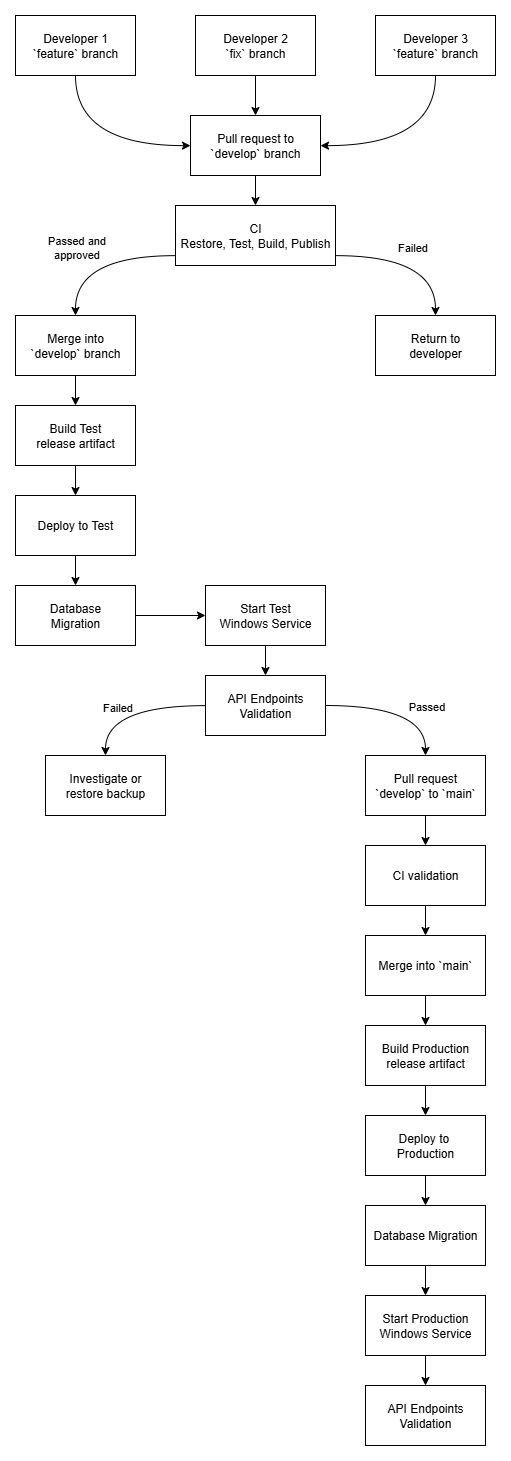

The diagram above was exported from draw.io. Its source (the exported page's mxGraphModel, read from the mxfile embedded in the PNG):
<mxGraphModel dx="3674" dy="2403" grid="1" gridSize="10" guides="1" tooltips="1" connect="1" arrows="1" fold="1" page="0" pageScale="1" pageWidth="1169" pageHeight="827" math="0" shadow="0">
  <root>
    <mxCell id="0" />
    <mxCell id="1" parent="0" />
    <mxCell id="2" style="rounded=0;orthogonalLoop=1;jettySize=auto;html=1;edgeStyle=orthogonalEdgeStyle;curved=1;" edge="1" source="3" target="9" parent="1">
      <mxGeometry relative="1" as="geometry">
        <Array as="points">
          <mxPoint x="620" y="1020" />
        </Array>
      </mxGeometry>
    </mxCell>
    <mxCell id="3" value="Developer 1&lt;div&gt;`feature` branch&lt;/div&gt;" style="rounded=0;whiteSpace=wrap;html=1;" vertex="1" parent="1">
      <mxGeometry x="560" y="890" width="120" height="60" as="geometry" />
    </mxCell>
    <mxCell id="4" style="edgeStyle=orthogonalEdgeStyle;rounded=0;orthogonalLoop=1;jettySize=auto;html=1;" edge="1" source="5" target="9" parent="1">
      <mxGeometry relative="1" as="geometry" />
    </mxCell>
    <mxCell id="5" value="Developer 2&lt;div&gt;`fix` branch&lt;/div&gt;" style="rounded=0;whiteSpace=wrap;html=1;" vertex="1" parent="1">
      <mxGeometry x="740" y="890" width="120" height="60" as="geometry" />
    </mxCell>
    <mxCell id="6" style="edgeStyle=orthogonalEdgeStyle;rounded=0;orthogonalLoop=1;jettySize=auto;html=1;curved=1;" edge="1" source="7" target="9" parent="1">
      <mxGeometry relative="1" as="geometry">
        <Array as="points">
          <mxPoint x="980" y="1020" />
        </Array>
      </mxGeometry>
    </mxCell>
    <mxCell id="7" value="Developer 3&lt;div&gt;`feature` branch&lt;/div&gt;" style="rounded=0;whiteSpace=wrap;html=1;" vertex="1" parent="1">
      <mxGeometry x="920" y="890" width="120" height="60" as="geometry" />
    </mxCell>
    <mxCell id="8" style="edgeStyle=orthogonalEdgeStyle;rounded=0;orthogonalLoop=1;jettySize=auto;html=1;" edge="1" source="9" target="14" parent="1">
      <mxGeometry relative="1" as="geometry" />
    </mxCell>
    <mxCell id="9" value="Pull request to `develop` branch" style="rounded=0;whiteSpace=wrap;html=1;" vertex="1" parent="1">
      <mxGeometry x="735" y="990" width="130" height="60" as="geometry" />
    </mxCell>
    <mxCell id="10" style="edgeStyle=orthogonalEdgeStyle;rounded=0;orthogonalLoop=1;jettySize=auto;html=1;curved=1;" edge="1" source="14" target="15" parent="1">
      <mxGeometry relative="1" as="geometry">
        <Array as="points">
          <mxPoint x="980" y="1130" />
        </Array>
      </mxGeometry>
    </mxCell>
    <mxCell id="11" value="Failed" style="edgeLabel;html=1;align=center;verticalAlign=middle;resizable=0;points=[];" vertex="1" connectable="0" parent="10">
      <mxGeometry x="0.1649" y="-20" relative="1" as="geometry">
        <mxPoint x="-19" y="-30" as="offset" />
      </mxGeometry>
    </mxCell>
    <mxCell id="12" style="edgeStyle=orthogonalEdgeStyle;rounded=0;orthogonalLoop=1;jettySize=auto;html=1;curved=1;entryX=0.5;entryY=0;entryDx=0;entryDy=0;" edge="1" source="14" target="17" parent="1">
      <mxGeometry relative="1" as="geometry">
        <Array as="points">
          <mxPoint x="620" y="1130" />
        </Array>
        <mxPoint x="670" y="1190" as="targetPoint" />
      </mxGeometry>
    </mxCell>
    <mxCell id="13" value="Passed and&lt;div&gt;approved&lt;/div&gt;" style="edgeLabel;html=1;align=center;verticalAlign=middle;resizable=0;points=[];" vertex="1" connectable="0" parent="12">
      <mxGeometry x="0.2511" y="13" relative="1" as="geometry">
        <mxPoint x="-13" y="-10" as="offset" />
      </mxGeometry>
    </mxCell>
    <mxCell id="14" value="CI&lt;div&gt;Restore, Test, Build, Publish&lt;/div&gt;" style="rounded=0;whiteSpace=wrap;html=1;" vertex="1" parent="1">
      <mxGeometry x="720" y="1080" width="160" height="60" as="geometry" />
    </mxCell>
    <mxCell id="15" value="Return to&lt;div&gt;developer&lt;/div&gt;" style="rounded=0;whiteSpace=wrap;html=1;" vertex="1" parent="1">
      <mxGeometry x="920" y="1190" width="120" height="60" as="geometry" />
    </mxCell>
    <mxCell id="16" style="edgeStyle=orthogonalEdgeStyle;rounded=0;orthogonalLoop=1;jettySize=auto;html=1;" edge="1" source="17" target="19" parent="1">
      <mxGeometry relative="1" as="geometry" />
    </mxCell>
    <mxCell id="17" value="Merge into&lt;div&gt;`develop` branch&lt;/div&gt;" style="rounded=0;whiteSpace=wrap;html=1;" vertex="1" parent="1">
      <mxGeometry x="560" y="1190" width="120" height="60" as="geometry" />
    </mxCell>
    <mxCell id="18" style="edgeStyle=orthogonalEdgeStyle;rounded=0;orthogonalLoop=1;jettySize=auto;html=1;" edge="1" source="19" target="21" parent="1">
      <mxGeometry relative="1" as="geometry" />
    </mxCell>
    <mxCell id="19" value="Build Test&lt;div&gt;release artifact&lt;/div&gt;" style="rounded=0;whiteSpace=wrap;html=1;" vertex="1" parent="1">
      <mxGeometry x="560" y="1280" width="120" height="60" as="geometry" />
    </mxCell>
    <mxCell id="20" style="edgeStyle=orthogonalEdgeStyle;rounded=0;orthogonalLoop=1;jettySize=auto;html=1;" edge="1" source="21" target="23" parent="1">
      <mxGeometry relative="1" as="geometry" />
    </mxCell>
    <mxCell id="21" value="Deploy to Test" style="rounded=0;whiteSpace=wrap;html=1;" vertex="1" parent="1">
      <mxGeometry x="560" y="1370" width="120" height="60" as="geometry" />
    </mxCell>
    <mxCell id="22" style="edgeStyle=orthogonalEdgeStyle;rounded=0;orthogonalLoop=1;jettySize=auto;html=1;" edge="1" source="23" target="25" parent="1">
      <mxGeometry relative="1" as="geometry" />
    </mxCell>
    <mxCell id="23" value="Database&lt;div&gt;Migration&lt;/div&gt;" style="rounded=0;whiteSpace=wrap;html=1;" vertex="1" parent="1">
      <mxGeometry x="560" y="1460" width="120" height="60" as="geometry" />
    </mxCell>
    <mxCell id="24" style="edgeStyle=orthogonalEdgeStyle;rounded=0;orthogonalLoop=1;jettySize=auto;html=1;" edge="1" source="25" target="30" parent="1">
      <mxGeometry relative="1" as="geometry" />
    </mxCell>
    <mxCell id="25" value="Start Test&lt;div&gt;Windows Service&lt;/div&gt;" style="rounded=0;whiteSpace=wrap;html=1;" vertex="1" parent="1">
      <mxGeometry x="750" y="1460" width="120" height="60" as="geometry" />
    </mxCell>
    <mxCell id="26" style="rounded=0;orthogonalLoop=1;jettySize=auto;html=1;exitX=1;exitY=0.5;exitDx=0;exitDy=0;edgeStyle=orthogonalEdgeStyle;curved=1;" edge="1" source="30" target="32" parent="1">
      <mxGeometry relative="1" as="geometry" />
    </mxCell>
    <mxCell id="27" value="Passed" style="edgeLabel;html=1;align=center;verticalAlign=middle;resizable=0;points=[];" vertex="1" connectable="0" parent="26">
      <mxGeometry x="-0.3524" y="-15" relative="1" as="geometry">
        <mxPoint x="51" y="-15" as="offset" />
      </mxGeometry>
    </mxCell>
    <mxCell id="28" style="rounded=0;orthogonalLoop=1;jettySize=auto;html=1;entryX=0.5;entryY=0;entryDx=0;entryDy=0;edgeStyle=orthogonalEdgeStyle;curved=1;" edge="1" source="30" target="33" parent="1">
      <mxGeometry relative="1" as="geometry" />
    </mxCell>
    <mxCell id="29" value="Failed" style="edgeLabel;html=1;align=center;verticalAlign=middle;resizable=0;points=[];" vertex="1" connectable="0" parent="28">
      <mxGeometry x="0.226" y="15" relative="1" as="geometry">
        <mxPoint x="2" y="-15" as="offset" />
      </mxGeometry>
    </mxCell>
    <mxCell id="30" value="API Endpoints&lt;div&gt;Validation&lt;span style=&quot;color: rgba(0, 0, 0, 0); font-family: monospace; font-size: 0px; text-align: start; text-wrap-mode: nowrap; background-color: transparent;&quot;&gt;%3CmxGraphModel%3E%3Croot%3E%3CmxCell%20id%3D%220%22%2F%3E%3CmxCell%20id%3D%221%22%20parent%3D%220%22%2F%3E%3CmxCell%20id%3D%222%22%20value%3D%22Start%20Test%26lt%3Bdiv%26gt%3BWindows%20Service%26lt%3B%2Fdiv%26gt%3B%22%20style%3D%22rounded%3D0%3BwhiteSpace%3Dwrap%3Bhtml%3D1%3B%22%20vertex%3D%221%22%20parent%3D%221%22%3E%3CmxGeometry%20x%3D%221990%22%20y%3D%22420%22%20width%3D%22120%22%20height%3D%2260%22%20as%3D%22geometry%22%2F%3E%3C%2FmxCell%3E%3C%2Froot%3E%3C%2FmxGraphModel%3E&lt;/span&gt;&lt;/div&gt;" style="rounded=0;whiteSpace=wrap;html=1;" vertex="1" parent="1">
      <mxGeometry x="750" y="1550" width="120" height="60" as="geometry" />
    </mxCell>
    <mxCell id="31" style="edgeStyle=orthogonalEdgeStyle;rounded=0;orthogonalLoop=1;jettySize=auto;html=1;" edge="1" source="32" target="35" parent="1">
      <mxGeometry relative="1" as="geometry" />
    </mxCell>
    <mxCell id="32" value="Pull request&lt;div&gt;`develop` to `main`&lt;/div&gt;" style="rounded=0;whiteSpace=wrap;html=1;" vertex="1" parent="1">
      <mxGeometry x="910" y="1630" width="120" height="60" as="geometry" />
    </mxCell>
    <mxCell id="33" value="Investigate or&lt;div&gt;restore backup&lt;/div&gt;" style="rounded=0;whiteSpace=wrap;html=1;" vertex="1" parent="1">
      <mxGeometry x="590" y="1630" width="120" height="60" as="geometry" />
    </mxCell>
    <mxCell id="34" style="edgeStyle=orthogonalEdgeStyle;rounded=0;orthogonalLoop=1;jettySize=auto;html=1;" edge="1" source="35" target="37" parent="1">
      <mxGeometry relative="1" as="geometry" />
    </mxCell>
    <mxCell id="35" value="CI validation" style="rounded=0;whiteSpace=wrap;html=1;" vertex="1" parent="1">
      <mxGeometry x="910" y="1720" width="120" height="60" as="geometry" />
    </mxCell>
    <mxCell id="36" style="edgeStyle=orthogonalEdgeStyle;rounded=0;orthogonalLoop=1;jettySize=auto;html=1;" edge="1" source="37" target="39" parent="1">
      <mxGeometry relative="1" as="geometry" />
    </mxCell>
    <mxCell id="37" value="Merge into `main`" style="rounded=0;whiteSpace=wrap;html=1;" vertex="1" parent="1">
      <mxGeometry x="910" y="1810" width="120" height="60" as="geometry" />
    </mxCell>
    <mxCell id="38" style="edgeStyle=orthogonalEdgeStyle;rounded=0;orthogonalLoop=1;jettySize=auto;html=1;" edge="1" source="39" target="41" parent="1">
      <mxGeometry relative="1" as="geometry" />
    </mxCell>
    <mxCell id="39" value="Build Production&lt;div&gt;release artifact&lt;/div&gt;" style="rounded=0;whiteSpace=wrap;html=1;" vertex="1" parent="1">
      <mxGeometry x="910" y="1900" width="120" height="60" as="geometry" />
    </mxCell>
    <mxCell id="40" style="edgeStyle=orthogonalEdgeStyle;rounded=0;orthogonalLoop=1;jettySize=auto;html=1;" edge="1" source="41" target="43" parent="1">
      <mxGeometry relative="1" as="geometry" />
    </mxCell>
    <mxCell id="41" value="Deploy to&amp;nbsp;&lt;div&gt;Production&lt;/div&gt;" style="rounded=0;whiteSpace=wrap;html=1;" vertex="1" parent="1">
      <mxGeometry x="910" y="1990" width="120" height="60" as="geometry" />
    </mxCell>
    <mxCell id="42" style="edgeStyle=orthogonalEdgeStyle;rounded=0;orthogonalLoop=1;jettySize=auto;html=1;" edge="1" source="43" target="45" parent="1">
      <mxGeometry relative="1" as="geometry" />
    </mxCell>
    <mxCell id="43" value="Database Migration" style="rounded=0;whiteSpace=wrap;html=1;" vertex="1" parent="1">
      <mxGeometry x="910" y="2080" width="120" height="60" as="geometry" />
    </mxCell>
    <mxCell id="44" style="edgeStyle=orthogonalEdgeStyle;rounded=0;orthogonalLoop=1;jettySize=auto;html=1;" edge="1" source="45" target="46" parent="1">
      <mxGeometry relative="1" as="geometry" />
    </mxCell>
    <mxCell id="45" value="Start Production Windows Service" style="rounded=0;whiteSpace=wrap;html=1;" vertex="1" parent="1">
      <mxGeometry x="910" y="2170" width="120" height="60" as="geometry" />
    </mxCell>
    <mxCell id="46" value="API Endpoints&lt;div&gt;Validation&lt;span style=&quot;color: rgba(0, 0, 0, 0); font-family: monospace; font-size: 0px; text-align: start; text-wrap-mode: nowrap; background-color: transparent;&quot;&gt;%3CmxGraphModel%3E%3Croot%3E%3CmxCell%20id%3D%220%22%2F%3E%3CmxCell%20id%3D%221%22%20parent%3D%220%22%2F%3E%3CmxCell%20id%3D%222%22%20value%3D%22Start%20Test%26lt%3Bdiv%26gt%3BWindows%20Service%26lt%3B%2Fdiv%26gt%3B%22%20style%3D%22rounded%3D0%3BwhiteSpace%3Dwrap%3Bhtml%3D1%3B%22%20vertex%3D%221%22%20parent%3D%221%22%3E%3CmxGeometry%20x%3D%221990%22%20y%3D%22420%22%20width%3D%22120%22%20height%3D%2260%22%20as%3D%22geometry%22%2F%3E%3C%2FmxCell%3E%3C%2Froot%3E%3C%2FmxGraphModel%3E&lt;/span&gt;&lt;/div&gt;" style="rounded=0;whiteSpace=wrap;html=1;" vertex="1" parent="1">
      <mxGeometry x="910" y="2260" width="120" height="60" as="geometry" />
    </mxCell>
  </root>
</mxGraphModel>